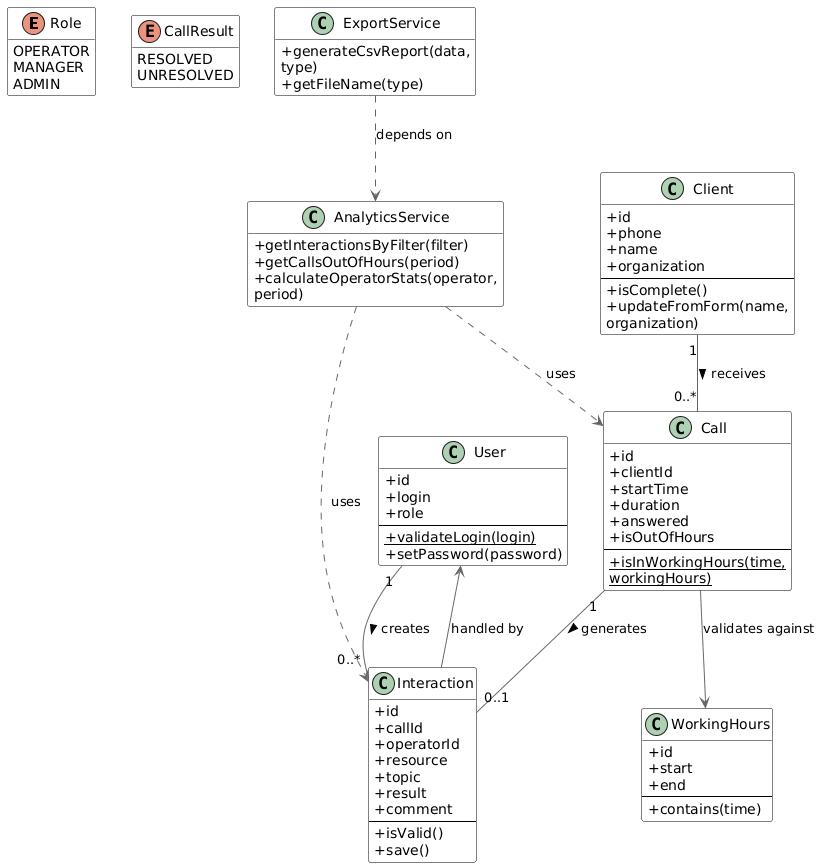

The diagram above was rendered by PlantUML. Its source (embedded in the PNG):
@startuml
' Style
hide empty members
skinparam classAttributeIconSize 0
skinparam wrapWidth 120
skinparam class {
  BackgroundColor White
  BorderColor Black
  ArrowColor #666666
}

' === ENUMS ===
enum Role {
  OPERATOR
  MANAGER
  ADMIN
}

enum CallResult {
  RESOLVED
  UNRESOLVED
}

' === DOMAIN CLASSES ===

class User {
  + id
  + login
  + role
  --
  + {static} validateLogin(login)
  + setPassword(password)
}

class Client {
  + id
  + phone
  + name
  + organization
  --
  + isComplete()
  + updateFromForm(name, organization)
}

class Call {
  + id
  + clientId
  + startTime
  + duration
  + answered
  + isOutOfHours
  --
  + {static} isInWorkingHours(time, workingHours)
}

class Interaction {
  + id
  + callId
  + operatorId
  + resource
  + topic
  + result
  + comment
  --
  + isValid()
  + save()
}

class WorkingHours {
  + id
  + start
  + end
  --
  + contains(time)
}

' === SERVICE CLASSES (from Sequence Diagrams) ===

class AnalyticsService {
  + getInteractionsByFilter(filter)
  + getCallsOutOfHours(period)
  + calculateOperatorStats(operator, period)
}

class ExportService {
  + generateCsvReport(data, type)
  + getFileName(type)
}

' === RELATIONSHIPS ===

User "1" -- "0..*" Interaction : creates >
Client "1" -- "0..*" Call : receives >
Call "1" -- "0..1" Interaction : generates >
Interaction --> User : handled by
Call --> WorkingHours : validates against

AnalyticsService ..> Call : uses
AnalyticsService ..> Interaction : uses
ExportService ..> AnalyticsService : depends on
@enduml